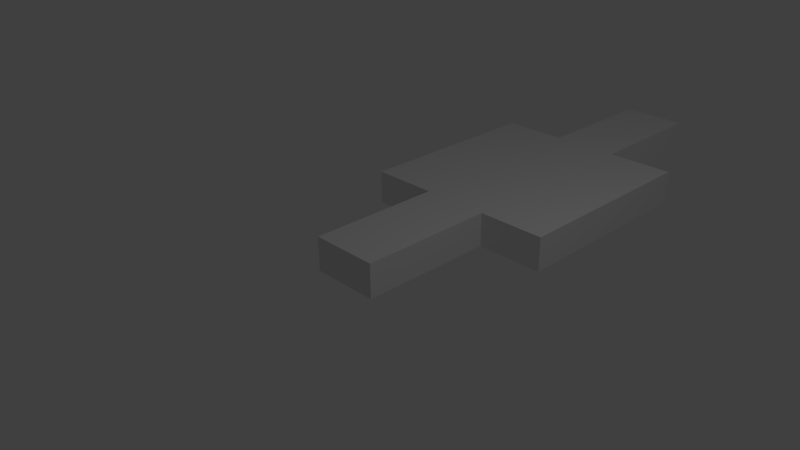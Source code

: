 # Source: Level4.blend  (saved by Blender 2.73.0; exported with 4.5.12 LTS)
import bpy
from mathutils import Matrix  # noqa: F401  (used for matrix-valued properties, if any)

bpy.ops.wm.read_factory_settings(use_empty=True)
scene = bpy.context.scene
scene.name = 'Scene'

# ---- collections
col_collection_1 = bpy.data.collections.new('Collection 1'); scene.collection.children.link(col_collection_1)

# ---- materials (node trees are filled in below, after node groups)
mat_material = bpy.data.materials.new('Material')
mat_material.alpha_threshold = 0.0
mat_material.use_transparent_shadow = False
mat_material.roughness = 0.5
mat_material.line_color = (0.0, 0.0, 0.0, 1.0)

# ---- material node trees

# ---- world
world_world = bpy.data.worlds.new('World'); scene.world = world_world
world_world.color = (0.05088, 0.05088, 0.05088)
world_world.use_sun_shadow = False
world_world.sun_shadow_jitter_overblur = 0.0
world_world.cycles.sampling_method = 'MANUAL'
world_world.cycles.sample_map_resolution = 256

# ---- cameras
cam_camera = bpy.data.cameras.new('Camera')
cam_camera.clip_end = 100.0
cam_camera.lens = 35.0
cam_camera.sensor_width = 32.0
cam_camera.sensor_height = 18.0
cam_camera.ortho_scale = 7.314
cam_camera.dof.focus_distance = 0.0
cam_camera.dof.aperture_fstop = 128.0

# ---- lights
light_lamp = bpy.data.lights.new('Lamp', 'POINT')
light_lamp.transmission_factor = 0.0
light_lamp.cutoff_distance = 30.0
light_lamp.energy = 100.0
light_lamp.shadow_buffer_clip_start = 1.001
light_lamp.shadow_soft_size = 0.1
light_lamp.shadow_maximum_resolution = 0.006
light_lamp.use_absolute_resolution = True
light_lamp.cycles.use_multiple_importance_sampling = False

# ---- meshes
me_cube = bpy.data.meshes.new('Cube')
me_cube.from_pydata([(1.0, 1.0, -1.0), (1.0, -1.0, -1.0), (-1.0, -1.0, -1.0), (-1.0, 1.0, -1.0), (1.0, 1.0, 1.0), (1.0, -1.0, 1.0), (-1.0, -1.0, 1.0), (-1.0, 1.0, 1.0), (1.0, 3.0, -1.0), (-1.0, 3.0, -1.0), (1.0, 3.0, 1.0), (-1.0, 3.0, 1.0), (1.0, 5.0, -1.0), (-1.0, 5.0, -1.0), (1.0, 5.0, 1.0), (-1.0, 5.0, 1.0), (3.0, 3.0, -1.0), (3.0, 3.0, 1.0), (3.0, 5.0, -1.0), (3.0, 5.0, 1.0), (-3.0, 3.0, -1.0), (-3.0, 3.0, 1.0), (-3.0, 5.0, -1.0), (-3.0, 5.0, 1.0), (1.0, 9.0, -1.0), (-1.0, 9.0, -1.0), (1.0, 9.0, 1.0), (-1.0, 9.0, 1.0), (3.0, 9.0, -1.0), (3.0, 9.0, 1.0), (-3.0, 9.0, -1.0), (-3.0, 9.0, 1.0), (1.0, 13.0, -1.0), (-1.0, 13.0, -1.0), (1.0, 13.0, 1.0), (-1.0, 13.0, 1.0)], [], [(0, 1, 2, 3), (4, 7, 6, 5), (0, 4, 5, 1), (1, 5, 6, 2), (2, 6, 7, 3), (7, 4, 10, 11), (11, 10, 14, 15), (3, 7, 11, 9), (4, 0, 8, 10), (0, 3, 9, 8), (22, 23, 31, 30), (13, 9, 20, 22), (8, 12, 18, 16), (8, 9, 13, 12), (17, 16, 18, 19), (14, 10, 17, 19), (13, 22, 30, 25), (10, 8, 16, 17), (20, 21, 23, 22), (11, 15, 23, 21), (23, 15, 27, 31), (9, 11, 21, 20), (27, 26, 34, 35), (24, 26, 29, 28), (27, 25, 30, 31), (14, 19, 29, 26), (18, 12, 24, 28), (19, 18, 28, 29), (15, 14, 26, 27), (12, 13, 25, 24), (34, 32, 33, 35), (25, 27, 35, 33), (26, 24, 32, 34), (24, 25, 33, 32)])
me_cube.materials.append(mat_material)
me_cube.use_remesh_preserve_volume = False
me_cube.use_remesh_preserve_attributes = False
me_cube.use_mirror_vertex_groups = False
me_cube.update()

# ---- objects
ob_cube = bpy.data.objects.new('Cube', me_cube)
ob_lamp = bpy.data.objects.new('Lamp', light_lamp)
ob_camera = bpy.data.objects.new('Camera', cam_camera)

# ---- transforms, parenting, visibility, modifiers, constraints
ob_cube.location = (0.0, 0.0, 0.0)
ob_cube.scale = (0.5, 0.5, 0.25)
ob_cube.lock_rotations_4d = False
ob_cube.empty_display_type = 'ARROWS'
ob_cube.lineart.crease_threshold = 0.0
ob_lamp.location = (4.076, 1.005, 5.904)
ob_lamp.rotation_euler = (0.6503, 0.05522, 1.866)
ob_lamp.lock_rotations_4d = False
ob_lamp.empty_display_type = 'ARROWS'
ob_lamp.color = (0.0, 0.0, 0.0, 0.0)
ob_lamp.lineart.crease_threshold = 0.0
ob_camera.location = (7.481, -6.508, 5.344)
ob_camera.rotation_euler = (1.109, 0.01082, 0.8149)
ob_camera.lock_rotations_4d = False
ob_camera.empty_display_type = 'ARROWS'
ob_camera.color = (0.0, 0.0, 0.0, 0.0)
ob_camera.display_type = 'WIRE'
ob_camera.lineart.crease_threshold = 0.0

# ---- collection membership
col_collection_1.objects.link(ob_cube)
col_collection_1.objects.link(ob_lamp)
col_collection_1.objects.link(ob_camera)

# ---- scene / render settings (as saved in the file)
scene.camera = ob_camera
scene.frame_start = 1; scene.frame_end = 250; scene.frame_set(1)
scene.render.engine = 'BLENDER_EEVEE_NEXT'
scene.render.resolution_percentage = 50
scene.render.dither_intensity = 0.0
scene.cycles.use_denoising = False
scene.cycles.samples = 10
scene.cycles.sampling_pattern = 'TABULATED_SOBOL'
scene.cycles.light_sampling_threshold = 0.0
scene.cycles.use_adaptive_sampling = False
scene.cycles.use_light_tree = False
scene.cycles.blur_glossy = 0.0
scene.cycles.pixel_filter_type = 'GAUSSIAN'
scene.cycles.sample_clamp_indirect = 0.0
scene.view_settings.view_transform = 'Standard'
bpy.context.view_layer.update()
